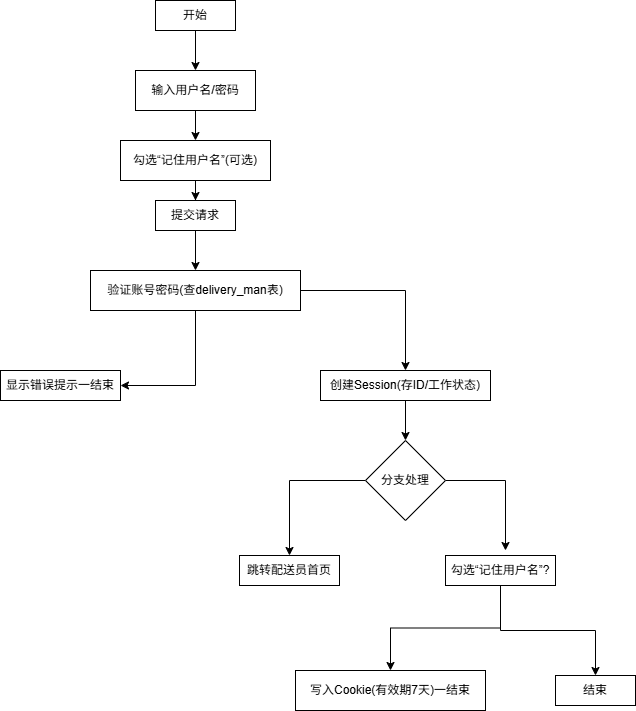

The diagram above was exported from draw.io. Its source (the exported page's mxGraphModel, read from the mxfile embedded in the PNG):
<mxGraphModel dx="828" dy="626" grid="0" gridSize="10" guides="1" tooltips="1" connect="1" arrows="1" fold="1" page="1" pageScale="1" pageWidth="827" pageHeight="1169" math="0" shadow="0">
  <root>
    <mxCell id="0" />
    <mxCell id="1" parent="0" />
    <mxCell id="4NvtBh2Vqbzh15H6zqKu-14" style="edgeStyle=orthogonalEdgeStyle;rounded=0;orthogonalLoop=1;jettySize=auto;html=1;entryX=0.5;entryY=0;entryDx=0;entryDy=0;" edge="1" parent="1" source="4NvtBh2Vqbzh15H6zqKu-1" target="4NvtBh2Vqbzh15H6zqKu-12">
      <mxGeometry relative="1" as="geometry" />
    </mxCell>
    <mxCell id="4NvtBh2Vqbzh15H6zqKu-1" value="开始" style="rounded=0;whiteSpace=wrap;html=1;" vertex="1" parent="1">
      <mxGeometry x="330" y="30" width="80" height="30" as="geometry" />
    </mxCell>
    <mxCell id="4NvtBh2Vqbzh15H6zqKu-17" style="edgeStyle=orthogonalEdgeStyle;rounded=0;orthogonalLoop=1;jettySize=auto;html=1;entryX=0.5;entryY=0;entryDx=0;entryDy=0;" edge="1" parent="1" source="4NvtBh2Vqbzh15H6zqKu-2" target="4NvtBh2Vqbzh15H6zqKu-10">
      <mxGeometry relative="1" as="geometry" />
    </mxCell>
    <mxCell id="4NvtBh2Vqbzh15H6zqKu-2" value="提交请求" style="rounded=0;whiteSpace=wrap;html=1;" vertex="1" parent="1">
      <mxGeometry x="330" y="230" width="80" height="30" as="geometry" />
    </mxCell>
    <mxCell id="4NvtBh2Vqbzh15H6zqKu-3" value="结束" style="rounded=0;whiteSpace=wrap;html=1;" vertex="1" parent="1">
      <mxGeometry x="730" y="705" width="80" height="30" as="geometry" />
    </mxCell>
    <mxCell id="4NvtBh2Vqbzh15H6zqKu-4" value="写入Cookie(有效期7天)一结束" style="rounded=0;whiteSpace=wrap;html=1;" vertex="1" parent="1">
      <mxGeometry x="470" y="700" width="190" height="40" as="geometry" />
    </mxCell>
    <mxCell id="4NvtBh2Vqbzh15H6zqKu-24" style="edgeStyle=orthogonalEdgeStyle;rounded=0;orthogonalLoop=1;jettySize=auto;html=1;" edge="1" parent="1" source="4NvtBh2Vqbzh15H6zqKu-6" target="4NvtBh2Vqbzh15H6zqKu-4">
      <mxGeometry relative="1" as="geometry" />
    </mxCell>
    <mxCell id="4NvtBh2Vqbzh15H6zqKu-25" style="edgeStyle=orthogonalEdgeStyle;rounded=0;orthogonalLoop=1;jettySize=auto;html=1;entryX=0.5;entryY=0;entryDx=0;entryDy=0;" edge="1" parent="1" source="4NvtBh2Vqbzh15H6zqKu-6" target="4NvtBh2Vqbzh15H6zqKu-3">
      <mxGeometry relative="1" as="geometry" />
    </mxCell>
    <mxCell id="4NvtBh2Vqbzh15H6zqKu-6" value="勾选“记住用户名”?" style="rounded=0;whiteSpace=wrap;html=1;" vertex="1" parent="1">
      <mxGeometry x="620" y="585" width="110" height="30" as="geometry" />
    </mxCell>
    <mxCell id="4NvtBh2Vqbzh15H6zqKu-7" value="跳转配送员首页" style="rounded=0;whiteSpace=wrap;html=1;" vertex="1" parent="1">
      <mxGeometry x="414" y="585" width="100" height="30" as="geometry" />
    </mxCell>
    <mxCell id="4NvtBh2Vqbzh15H6zqKu-20" style="edgeStyle=orthogonalEdgeStyle;rounded=0;orthogonalLoop=1;jettySize=auto;html=1;entryX=0.5;entryY=0;entryDx=0;entryDy=0;" edge="1" parent="1" source="4NvtBh2Vqbzh15H6zqKu-8" target="4NvtBh2Vqbzh15H6zqKu-13">
      <mxGeometry relative="1" as="geometry" />
    </mxCell>
    <mxCell id="4NvtBh2Vqbzh15H6zqKu-8" value="创建Session(存ID/工作状态)" style="rounded=0;whiteSpace=wrap;html=1;" vertex="1" parent="1">
      <mxGeometry x="495" y="400" width="170" height="30" as="geometry" />
    </mxCell>
    <mxCell id="4NvtBh2Vqbzh15H6zqKu-9" value="显示错误提示一结束" style="rounded=0;whiteSpace=wrap;html=1;" vertex="1" parent="1">
      <mxGeometry x="175" y="400" width="120" height="30" as="geometry" />
    </mxCell>
    <mxCell id="4NvtBh2Vqbzh15H6zqKu-18" style="edgeStyle=orthogonalEdgeStyle;rounded=0;orthogonalLoop=1;jettySize=auto;html=1;entryX=1;entryY=0.5;entryDx=0;entryDy=0;" edge="1" parent="1" source="4NvtBh2Vqbzh15H6zqKu-10" target="4NvtBh2Vqbzh15H6zqKu-9">
      <mxGeometry relative="1" as="geometry" />
    </mxCell>
    <mxCell id="4NvtBh2Vqbzh15H6zqKu-19" style="edgeStyle=orthogonalEdgeStyle;rounded=0;orthogonalLoop=1;jettySize=auto;html=1;" edge="1" parent="1" source="4NvtBh2Vqbzh15H6zqKu-10" target="4NvtBh2Vqbzh15H6zqKu-8">
      <mxGeometry relative="1" as="geometry" />
    </mxCell>
    <mxCell id="4NvtBh2Vqbzh15H6zqKu-10" value="验证账号密码(查delivery_man表)" style="rounded=0;whiteSpace=wrap;html=1;" vertex="1" parent="1">
      <mxGeometry x="265" y="300" width="210" height="40" as="geometry" />
    </mxCell>
    <mxCell id="4NvtBh2Vqbzh15H6zqKu-16" style="edgeStyle=orthogonalEdgeStyle;rounded=0;orthogonalLoop=1;jettySize=auto;html=1;" edge="1" parent="1" source="4NvtBh2Vqbzh15H6zqKu-11" target="4NvtBh2Vqbzh15H6zqKu-2">
      <mxGeometry relative="1" as="geometry" />
    </mxCell>
    <mxCell id="4NvtBh2Vqbzh15H6zqKu-11" value="勾选“记住用户名”(可选)" style="rounded=0;whiteSpace=wrap;html=1;" vertex="1" parent="1">
      <mxGeometry x="295" y="170" width="150" height="40" as="geometry" />
    </mxCell>
    <mxCell id="4NvtBh2Vqbzh15H6zqKu-15" style="edgeStyle=orthogonalEdgeStyle;rounded=0;orthogonalLoop=1;jettySize=auto;html=1;entryX=0.5;entryY=0;entryDx=0;entryDy=0;" edge="1" parent="1" source="4NvtBh2Vqbzh15H6zqKu-12" target="4NvtBh2Vqbzh15H6zqKu-11">
      <mxGeometry relative="1" as="geometry" />
    </mxCell>
    <mxCell id="4NvtBh2Vqbzh15H6zqKu-12" value="输入用户名/密码" style="rounded=0;whiteSpace=wrap;html=1;" vertex="1" parent="1">
      <mxGeometry x="310" y="100" width="120" height="40" as="geometry" />
    </mxCell>
    <mxCell id="4NvtBh2Vqbzh15H6zqKu-21" style="edgeStyle=orthogonalEdgeStyle;rounded=0;orthogonalLoop=1;jettySize=auto;html=1;" edge="1" parent="1" source="4NvtBh2Vqbzh15H6zqKu-13" target="4NvtBh2Vqbzh15H6zqKu-7">
      <mxGeometry relative="1" as="geometry" />
    </mxCell>
    <mxCell id="4NvtBh2Vqbzh15H6zqKu-22" style="edgeStyle=orthogonalEdgeStyle;rounded=0;orthogonalLoop=1;jettySize=auto;html=1;exitX=1;exitY=0.5;exitDx=0;exitDy=0;" edge="1" parent="1" source="4NvtBh2Vqbzh15H6zqKu-13">
      <mxGeometry relative="1" as="geometry">
        <mxPoint x="680" y="580" as="targetPoint" />
      </mxGeometry>
    </mxCell>
    <mxCell id="4NvtBh2Vqbzh15H6zqKu-13" value="分支处理" style="rhombus;whiteSpace=wrap;html=1;" vertex="1" parent="1">
      <mxGeometry x="540" y="470" width="80" height="80" as="geometry" />
    </mxCell>
  </root>
</mxGraphModel>